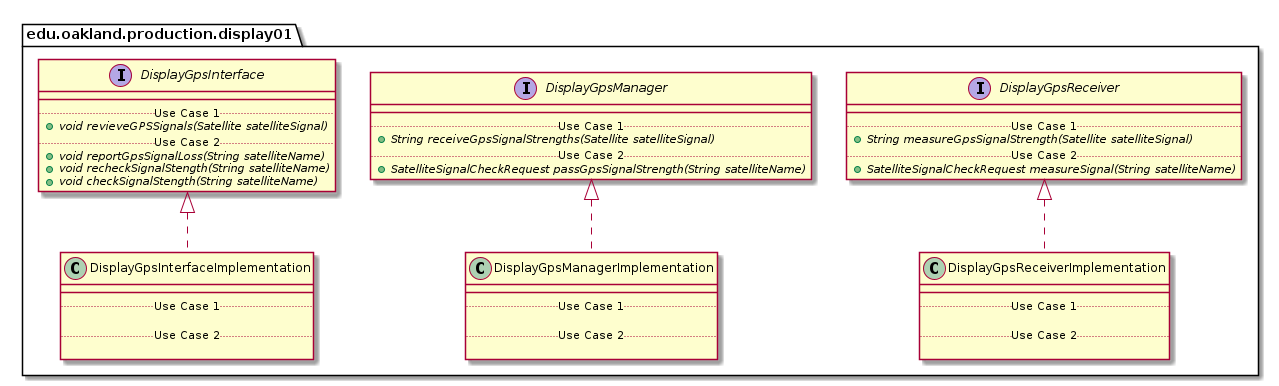

The diagram above was rendered by PlantUML. Its source (embedded in the PNG):
@startuml Display01ProductionPackage_Closure

package edu.oakland.production.display01 {
    
}



package edu.oakland.production.display01 {
    interface DisplayGpsInterface {
        __
        .. Use Case 1 ..
        {abstract} + void revieveGPSSignals(Satellite satelliteSignal)
        .. Use Case 2 ..
        {abstract} + void reportGpsSignalLoss(String satelliteName)
        {abstract} + void recheckSignalStength(String satelliteName)
        {abstract} + void checkSignalStength(String satelliteName)
    }
}








package edu.oakland.production.display01 {
    interface DisplayGpsManager {
        __
        .. Use Case 1 ..
        {abstract} + String receiveGpsSignalStrengths(Satellite satelliteSignal)
        .. Use Case 2 ..
        {abstract} + SatelliteSignalCheckRequest passGpsSignalStrength(String satelliteName)
    }
}








package edu.oakland.production.display01 {
    interface DisplayGpsReceiver {
        __
        .. Use Case 1 ..
        {abstract} + String measureGpsSignalStrength(Satellite satelliteSignal)
        .. Use Case 2 ..
        {abstract} + SatelliteSignalCheckRequest measureSignal(String satelliteName)
    }
}








package edu.oakland.production.display01 {
    class DisplayGpsInterfaceImplementation {
        __
        .. Use Case 1 ..

        .. Use Case 2 ..

    }
}


DisplayGpsInterfaceImplementation .up.|> DisplayGpsInterface







package edu.oakland.production.display01 {
    class DisplayGpsManagerImplementation {
        __
        .. Use Case 1 ..

        .. Use Case 2 ..

    }
}


DisplayGpsManagerImplementation .up.|> DisplayGpsManager







package edu.oakland.production.display01 {
    class DisplayGpsReceiverImplementation {
        __
        .. Use Case 1 ..

        .. Use Case 2 ..

    }
}


DisplayGpsReceiverImplementation .up.|> DisplayGpsReceiver






@enduml